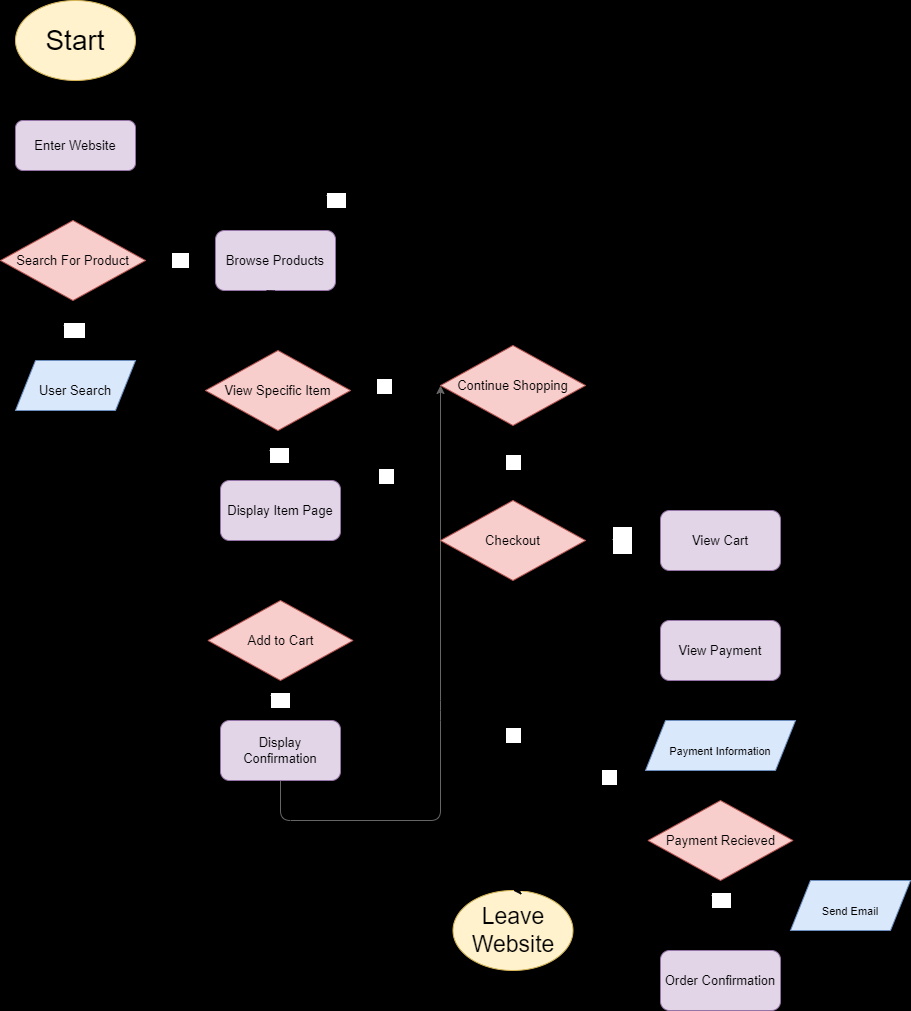

The diagram above was exported from draw.io. Its source (the exported page's mxGraphModel, read from the mxfile embedded in the PNG):
<mxGraphModel dx="1612" dy="1049" grid="1" gridSize="10" guides="1" tooltips="1" connect="1" arrows="1" fold="1" page="1" pageScale="1" pageWidth="850" pageHeight="1100" background="#000000" math="0" shadow="0">
  <root>
    <mxCell id="0" />
    <mxCell id="1" parent="0" />
    <mxCell id="5" style="edgeStyle=none;html=1;entryX=0.5;entryY=0;entryDx=0;entryDy=0;fontSize=28;fontColor=#000000;" edge="1" parent="1" source="2" target="39">
      <mxGeometry relative="1" as="geometry">
        <mxPoint x="75" y="130" as="targetPoint" />
      </mxGeometry>
    </mxCell>
    <mxCell id="2" value="&lt;font style=&quot;font-size: 28px;&quot; color=&quot;#000000&quot;&gt;Start&lt;br&gt;&lt;/font&gt;" style="ellipse;whiteSpace=wrap;html=1;fillColor=#fff2cc;strokeColor=#d6b656;" vertex="1" parent="1">
      <mxGeometry x="15" width="120" height="80" as="geometry" />
    </mxCell>
    <mxCell id="8" value="&lt;font color=&quot;#ffffff&quot;&gt;Yes&lt;/font&gt;" style="edgeStyle=none;html=1;fontSize=13;fontColor=#000000;entryX=0.5;entryY=0;entryDx=0;entryDy=0;" edge="1" parent="1" source="6" target="11">
      <mxGeometry relative="1" as="geometry">
        <mxPoint x="75" y="370" as="targetPoint" />
        <Array as="points" />
      </mxGeometry>
    </mxCell>
    <mxCell id="9" value="No" style="edgeStyle=none;html=1;fontSize=13;fontColor=#FFFFFF;entryX=0;entryY=0.5;entryDx=0;entryDy=0;" edge="1" parent="1" source="6" target="10">
      <mxGeometry relative="1" as="geometry">
        <mxPoint x="215" y="260.0000000000001" as="targetPoint" />
      </mxGeometry>
    </mxCell>
    <mxCell id="6" value="&lt;font color=&quot;#000000&quot;&gt;Search For Product&lt;/font&gt;" style="rhombus;whiteSpace=wrap;html=1;fontSize=13;fillColor=#f8cecc;strokeColor=#b85450;" vertex="1" parent="1">
      <mxGeometry y="220" width="145" height="80" as="geometry" />
    </mxCell>
    <mxCell id="14" style="edgeStyle=none;html=1;entryX=0.5;entryY=0;entryDx=0;entryDy=0;fontSize=13;fontColor=#000000;" edge="1" parent="1" source="10" target="13">
      <mxGeometry relative="1" as="geometry" />
    </mxCell>
    <mxCell id="10" value="&lt;span style=&quot;&quot;&gt;&lt;font color=&quot;#000000&quot;&gt;Browse Products&lt;/font&gt;&lt;/span&gt;" style="rounded=1;whiteSpace=wrap;html=1;labelBackgroundColor=none;fontSize=13;fillColor=#e1d5e7;strokeColor=#9673a6;" vertex="1" parent="1">
      <mxGeometry x="215" y="230" width="120" height="60" as="geometry" />
    </mxCell>
    <mxCell id="12" style="edgeStyle=none;html=1;entryX=0.5;entryY=1;entryDx=0;entryDy=0;fontSize=13;fontColor=#000000;" edge="1" parent="1" source="11" target="10">
      <mxGeometry relative="1" as="geometry" />
    </mxCell>
    <mxCell id="11" value="&lt;font style=&quot;font-size: 13px;&quot; color=&quot;#000000&quot;&gt;User Search&lt;/font&gt;" style="shape=parallelogram;perimeter=parallelogramPerimeter;whiteSpace=wrap;html=1;fixedSize=1;fontSize=28;fillColor=#dae8fc;strokeColor=#6c8ebf;" vertex="1" parent="1">
      <mxGeometry x="15" y="360" width="120" height="50" as="geometry" />
    </mxCell>
    <mxCell id="17" value="&lt;font style=&quot;font-size: 12px;&quot; color=&quot;#ffffff&quot;&gt;Yes&lt;/font&gt;" style="edgeStyle=none;html=1;entryX=0.5;entryY=0;entryDx=0;entryDy=0;fontSize=10;fontColor=#000000;" edge="1" parent="1" source="13" target="41">
      <mxGeometry relative="1" as="geometry">
        <mxPoint x="280" y="490.0000000000002" as="targetPoint" />
      </mxGeometry>
    </mxCell>
    <mxCell id="28" value="" style="edgeStyle=none;html=1;fontSize=12;fontColor=#FFFFFF;entryX=0;entryY=0.5;entryDx=0;entryDy=0;" edge="1" parent="1" source="13" target="23">
      <mxGeometry relative="1" as="geometry" />
    </mxCell>
    <mxCell id="29" value="No" style="edgeLabel;html=1;align=center;verticalAlign=middle;resizable=0;points=[];fontSize=12;fontColor=#FFFFFF;" vertex="1" connectable="0" parent="28">
      <mxGeometry x="-0.2047" y="1" relative="1" as="geometry">
        <mxPoint as="offset" />
      </mxGeometry>
    </mxCell>
    <mxCell id="13" value="&lt;font color=&quot;#000000&quot;&gt;View Specific Item&lt;/font&gt;" style="rhombus;whiteSpace=wrap;html=1;fontSize=13;fillColor=#f8cecc;strokeColor=#b85450;" vertex="1" parent="1">
      <mxGeometry x="205" y="350" width="145" height="80" as="geometry" />
    </mxCell>
    <mxCell id="22" value="Yes" style="edgeStyle=none;html=1;entryX=0.5;entryY=0;entryDx=0;entryDy=0;fontSize=12;fontColor=#FFFFFF;" edge="1" parent="1" source="19" target="44">
      <mxGeometry relative="1" as="geometry">
        <mxPoint x="280" y="730" as="targetPoint" />
      </mxGeometry>
    </mxCell>
    <mxCell id="25" style="edgeStyle=none;html=1;entryX=0;entryY=0.5;entryDx=0;entryDy=0;fontSize=12;fontColor=#FFFFFF;" edge="1" parent="1" source="19" target="23">
      <mxGeometry relative="1" as="geometry" />
    </mxCell>
    <mxCell id="27" value="No" style="edgeLabel;html=1;align=center;verticalAlign=middle;resizable=0;points=[];fontSize=12;fontColor=#FFFFFF;" vertex="1" connectable="0" parent="25">
      <mxGeometry x="0.2026" y="-2" relative="1" as="geometry">
        <mxPoint as="offset" />
      </mxGeometry>
    </mxCell>
    <mxCell id="19" value="&lt;font color=&quot;#000000&quot;&gt;Add to Cart&lt;/font&gt;" style="rhombus;whiteSpace=wrap;html=1;fontSize=13;fillColor=#f8cecc;strokeColor=#b85450;" vertex="1" parent="1">
      <mxGeometry x="207.5" y="600" width="145" height="80" as="geometry" />
    </mxCell>
    <mxCell id="24" style="edgeStyle=none;html=1;fontSize=12;fontColor=#FFFFFF;entryX=0;entryY=0.5;entryDx=0;entryDy=0;exitX=0.5;exitY=1;exitDx=0;exitDy=0;fillColor=#f5f5f5;strokeColor=#666666;" edge="1" parent="1" source="44" target="23">
      <mxGeometry relative="1" as="geometry">
        <mxPoint x="280" y="790" as="sourcePoint" />
        <mxPoint x="405" y="510" as="targetPoint" />
        <Array as="points">
          <mxPoint x="280" y="820" />
          <mxPoint x="440" y="820" />
          <mxPoint x="440" y="710" />
        </Array>
      </mxGeometry>
    </mxCell>
    <mxCell id="30" style="edgeStyle=none;html=1;entryX=0.5;entryY=0;entryDx=0;entryDy=0;fontSize=12;fontColor=#FFFFFF;" edge="1" parent="1" source="23" target="6">
      <mxGeometry relative="1" as="geometry">
        <Array as="points">
          <mxPoint x="513" y="200" />
          <mxPoint x="73" y="200" />
        </Array>
      </mxGeometry>
    </mxCell>
    <mxCell id="31" value="Yes" style="edgeLabel;html=1;align=center;verticalAlign=middle;resizable=0;points=[];fontSize=12;fontColor=#FFFFFF;" vertex="1" connectable="0" parent="30">
      <mxGeometry x="0.0667" y="-1" relative="1" as="geometry">
        <mxPoint as="offset" />
      </mxGeometry>
    </mxCell>
    <mxCell id="34" value="No" style="edgeStyle=none;html=1;fontSize=12;fontColor=#FFFFFF;entryX=0.5;entryY=0;entryDx=0;entryDy=0;exitX=0.5;exitY=1;exitDx=0;exitDy=0;" edge="1" parent="1" source="23" target="33">
      <mxGeometry relative="1" as="geometry">
        <mxPoint x="577.5" y="460" as="targetPoint" />
        <Array as="points" />
      </mxGeometry>
    </mxCell>
    <mxCell id="23" value="&lt;font color=&quot;#000000&quot;&gt;Continue Shopping&lt;/font&gt;" style="rhombus;whiteSpace=wrap;html=1;fontSize=13;fillColor=#f8cecc;strokeColor=#b85450;" vertex="1" parent="1">
      <mxGeometry x="440" y="345" width="145" height="80" as="geometry" />
    </mxCell>
    <mxCell id="37" value="No" style="edgeStyle=none;html=1;entryX=0.5;entryY=0;entryDx=0;entryDy=0;fontSize=12;fontColor=#FFFFFF;" edge="1" parent="1" source="33" target="36">
      <mxGeometry relative="1" as="geometry" />
    </mxCell>
    <mxCell id="46" value="&lt;font style=&quot;font-size: 12px;&quot;&gt;Yes&lt;/font&gt;" style="edgeStyle=none;html=1;fontSize=23;fontColor=#FFFFFF;" edge="1" parent="1" source="33" target="45">
      <mxGeometry relative="1" as="geometry" />
    </mxCell>
    <mxCell id="33" value="&lt;font color=&quot;#000000&quot;&gt;Checkout&lt;/font&gt;" style="rhombus;whiteSpace=wrap;html=1;fontSize=13;fillColor=#f8cecc;strokeColor=#b85450;" vertex="1" parent="1">
      <mxGeometry x="440" y="500" width="145" height="80" as="geometry" />
    </mxCell>
    <mxCell id="36" value="&lt;font style=&quot;font-size: 23px;&quot; color=&quot;#000000&quot;&gt;Leave Website&lt;br&gt;&lt;/font&gt;" style="ellipse;whiteSpace=wrap;html=1;fillColor=#fff2cc;strokeColor=#d6b656;" vertex="1" parent="1">
      <mxGeometry x="452.5" y="890" width="120" height="80" as="geometry" />
    </mxCell>
    <mxCell id="40" style="edgeStyle=none;html=1;entryX=0.5;entryY=0;entryDx=0;entryDy=0;fontSize=23;fontColor=#FFFFFF;" edge="1" parent="1" source="39" target="6">
      <mxGeometry relative="1" as="geometry" />
    </mxCell>
    <mxCell id="39" value="&lt;font color=&quot;#000000&quot;&gt;Enter Website&lt;/font&gt;" style="rounded=1;whiteSpace=wrap;html=1;labelBackgroundColor=none;fontSize=13;fillColor=#e1d5e7;strokeColor=#9673a6;" vertex="1" parent="1">
      <mxGeometry x="15" y="120" width="120" height="50" as="geometry" />
    </mxCell>
    <mxCell id="43" style="edgeStyle=none;html=1;entryX=0.5;entryY=0;entryDx=0;entryDy=0;fontSize=23;fontColor=#FFFFFF;" edge="1" parent="1" source="41" target="19">
      <mxGeometry relative="1" as="geometry" />
    </mxCell>
    <mxCell id="41" value="&lt;span style=&quot;&quot;&gt;&lt;font color=&quot;#000000&quot;&gt;Display Item Page&lt;/font&gt;&lt;/span&gt;" style="rounded=1;whiteSpace=wrap;html=1;labelBackgroundColor=none;fontSize=13;fillColor=#e1d5e7;strokeColor=#9673a6;" vertex="1" parent="1">
      <mxGeometry x="220" y="480" width="120" height="60" as="geometry" />
    </mxCell>
    <mxCell id="44" value="&lt;span style=&quot;&quot;&gt;&lt;font color=&quot;#000000&quot;&gt;Display Confirmation&lt;/font&gt;&lt;/span&gt;" style="rounded=1;whiteSpace=wrap;html=1;labelBackgroundColor=none;fontSize=13;fillColor=#e1d5e7;strokeColor=#9673a6;" vertex="1" parent="1">
      <mxGeometry x="220" y="720" width="120" height="60" as="geometry" />
    </mxCell>
    <mxCell id="48" style="edgeStyle=none;html=1;entryX=0.5;entryY=0;entryDx=0;entryDy=0;fontSize=12;fontColor=#FFFFFF;" edge="1" parent="1" source="45" target="47">
      <mxGeometry relative="1" as="geometry" />
    </mxCell>
    <mxCell id="45" value="&lt;span style=&quot;&quot;&gt;&lt;font color=&quot;#000000&quot;&gt;View Cart&lt;/font&gt;&lt;/span&gt;" style="rounded=1;whiteSpace=wrap;html=1;labelBackgroundColor=none;fontSize=13;fillColor=#e1d5e7;strokeColor=#9673a6;" vertex="1" parent="1">
      <mxGeometry x="660" y="510" width="120" height="60" as="geometry" />
    </mxCell>
    <mxCell id="50" style="edgeStyle=none;html=1;entryX=0.5;entryY=0;entryDx=0;entryDy=0;fontSize=11;fontColor=#FFFFFF;" edge="1" parent="1" source="47" target="49">
      <mxGeometry relative="1" as="geometry" />
    </mxCell>
    <mxCell id="47" value="&lt;span style=&quot;&quot;&gt;&lt;font color=&quot;#000000&quot;&gt;View Payment&lt;/font&gt;&lt;/span&gt;" style="rounded=1;whiteSpace=wrap;html=1;labelBackgroundColor=none;fontSize=13;fillColor=#e1d5e7;strokeColor=#9673a6;" vertex="1" parent="1">
      <mxGeometry x="660" y="620" width="120" height="60" as="geometry" />
    </mxCell>
    <mxCell id="52" style="edgeStyle=none;html=1;entryX=0.5;entryY=0;entryDx=0;entryDy=0;fontSize=11;fontColor=#FFFFFF;" edge="1" parent="1" source="49" target="51">
      <mxGeometry relative="1" as="geometry" />
    </mxCell>
    <mxCell id="49" value="&lt;font style=&quot;font-size: 11px;&quot; color=&quot;#000000&quot;&gt;Payment Information&lt;/font&gt;" style="shape=parallelogram;perimeter=parallelogramPerimeter;whiteSpace=wrap;html=1;fixedSize=1;fontSize=28;fillColor=#dae8fc;strokeColor=#6c8ebf;" vertex="1" parent="1">
      <mxGeometry x="645" y="720" width="150" height="50" as="geometry" />
    </mxCell>
    <mxCell id="53" style="edgeStyle=none;html=1;entryX=0;entryY=0.5;entryDx=0;entryDy=0;fontSize=11;fontColor=#FFFFFF;" edge="1" parent="1" source="51" target="49">
      <mxGeometry relative="1" as="geometry">
        <Array as="points">
          <mxPoint x="610" y="840" />
          <mxPoint x="610" y="745" />
        </Array>
      </mxGeometry>
    </mxCell>
    <mxCell id="54" value="&lt;font style=&quot;font-size: 12px;&quot;&gt;No&lt;/font&gt;" style="edgeLabel;html=1;align=center;verticalAlign=middle;resizable=0;points=[];fontSize=11;fontColor=#FFFFFF;" vertex="1" connectable="0" parent="53">
      <mxGeometry x="0.1417" y="2" relative="1" as="geometry">
        <mxPoint as="offset" />
      </mxGeometry>
    </mxCell>
    <mxCell id="56" value="" style="edgeStyle=none;html=1;fontSize=12;fontColor=#FFFFFF;entryX=0;entryY=0.5;entryDx=0;entryDy=0;" edge="1" parent="1" source="51" target="57">
      <mxGeometry x="0.3668" y="23" relative="1" as="geometry">
        <Array as="points">
          <mxPoint x="720" y="910" />
        </Array>
        <mxPoint as="offset" />
      </mxGeometry>
    </mxCell>
    <mxCell id="59" style="edgeStyle=none;html=1;fontSize=12;fontColor=#FFFFFF;" edge="1" parent="1" source="51" target="55">
      <mxGeometry relative="1" as="geometry" />
    </mxCell>
    <mxCell id="60" value="Yes" style="edgeLabel;html=1;align=center;verticalAlign=middle;resizable=0;points=[];fontSize=12;fontColor=#FFFFFF;" vertex="1" connectable="0" parent="59">
      <mxGeometry x="-0.3429" y="1" relative="1" as="geometry">
        <mxPoint x="-1" y="-3" as="offset" />
      </mxGeometry>
    </mxCell>
    <mxCell id="51" value="&lt;font color=&quot;#000000&quot;&gt;Payment Recieved&lt;/font&gt;" style="rhombus;whiteSpace=wrap;html=1;fontSize=13;fillColor=#f8cecc;strokeColor=#b85450;" vertex="1" parent="1">
      <mxGeometry x="647.5" y="800" width="145" height="80" as="geometry" />
    </mxCell>
    <mxCell id="61" style="edgeStyle=none;html=1;entryX=0.5;entryY=0;entryDx=0;entryDy=0;fontSize=12;fontColor=#FFFFFF;exitX=0;exitY=0.5;exitDx=0;exitDy=0;" edge="1" parent="1" source="55" target="36">
      <mxGeometry relative="1" as="geometry">
        <Array as="points">
          <mxPoint x="620" y="980" />
          <mxPoint x="620" y="890" />
        </Array>
      </mxGeometry>
    </mxCell>
    <mxCell id="55" value="&lt;span style=&quot;&quot;&gt;&lt;font color=&quot;#000000&quot;&gt;Order Confirmation&lt;/font&gt;&lt;/span&gt;" style="rounded=1;whiteSpace=wrap;html=1;labelBackgroundColor=none;fontSize=13;fillColor=#e1d5e7;strokeColor=#9673a6;" vertex="1" parent="1">
      <mxGeometry x="660" y="950" width="120" height="60" as="geometry" />
    </mxCell>
    <mxCell id="57" value="&lt;font style=&quot;font-size: 11px;&quot; color=&quot;#000000&quot;&gt;Send Email&lt;/font&gt;" style="shape=parallelogram;perimeter=parallelogramPerimeter;whiteSpace=wrap;html=1;fixedSize=1;fontSize=28;fillColor=#dae8fc;strokeColor=#6c8ebf;" vertex="1" parent="1">
      <mxGeometry x="790" y="880" width="120" height="50" as="geometry" />
    </mxCell>
  </root>
</mxGraphModel>